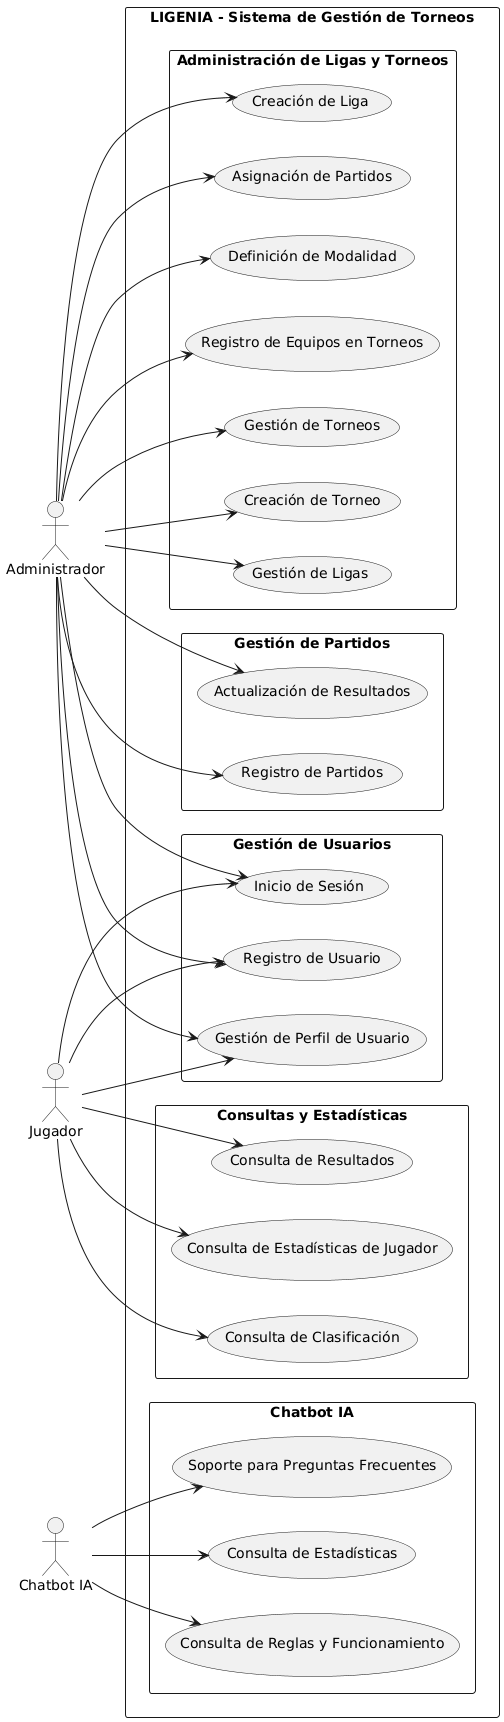

The diagram above was rendered by PlantUML. Its source (embedded in the PNG):
@startuml
left to right direction

actor "Administrador" as Admin
actor "Jugador" as Player
actor "Chatbot IA" as Chatbot

rectangle "LIGENIA - Sistema de Gestión de Torneos" {
  
  rectangle "Gestión de Usuarios" {
    usecase "Registro de Usuario" as UC1
    usecase "Inicio de Sesión" as UC2
    usecase "Gestión de Perfil de Usuario" as UC3
  }

  rectangle "Administración de Ligas y Torneos" {
    usecase "Creación de Liga" as UC4
    usecase "Gestión de Ligas" as UC5
    usecase "Creación de Torneo" as UC6
    usecase "Gestión de Torneos" as UC7
    usecase "Registro de Equipos en Torneos" as UC8
    usecase "Definición de Modalidad" as UC9
    usecase "Asignación de Partidos" as UC10
  }

  rectangle "Gestión de Partidos" {
    usecase "Registro de Partidos" as UC11
    usecase "Actualización de Resultados" as UC12
  }

  rectangle "Consultas y Estadísticas" {
    usecase "Consulta de Clasificación" as UC13
    usecase "Consulta de Estadísticas de Jugador" as UC14
    usecase "Consulta de Resultados" as UC15
  }

  rectangle "Chatbot IA" {
    usecase "Consulta de Reglas y Funcionamiento" as UC16
    usecase "Consulta de Estadísticas" as UC17
    usecase "Soporte para Preguntas Frecuentes" as UC18
  }
}

Admin --> UC1
Admin --> UC2
Admin --> UC3
Admin --> UC4
Admin --> UC5
Admin --> UC6
Admin --> UC7
Admin --> UC8
Admin --> UC9
Admin --> UC10
Admin --> UC11
Admin --> UC12

Player --> UC1
Player --> UC2
Player --> UC3
Player --> UC13
Player --> UC14
Player --> UC15

Chatbot --> UC16
Chatbot --> UC17
Chatbot --> UC18
@enduml